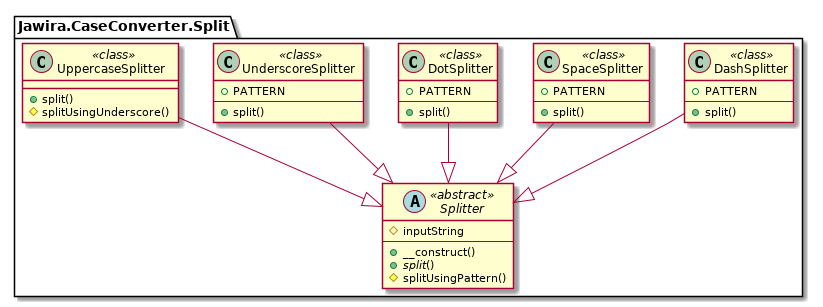

The diagram above was rendered by PlantUML. Its source (embedded in the PNG):
@startuml
namespace Jawira.CaseConverter.Split  {
	class DashSplitter << class >> {
		+PATTERN
		--
		+split()
	}
	abstract Splitter << abstract >> {
		#inputString
		--
		+__construct()
		+<i>split</i>()
		#splitUsingPattern()
	}
	class SpaceSplitter << class >> {
		+PATTERN
		--
		+split()
	}
	class DotSplitter << class >> {
		+PATTERN
		--
		+split()
	}
	class UnderscoreSplitter << class >> {
		+PATTERN
		--
		+split()
	}
	class UppercaseSplitter << class >> {
		+split()
		#splitUsingUnderscore()
	}
}
Jawira.CaseConverter.Split.DashSplitter --|> Jawira.CaseConverter.Split.Splitter
Jawira.CaseConverter.Split.SpaceSplitter --|> Jawira.CaseConverter.Split.Splitter
Jawira.CaseConverter.Split.DotSplitter --|> Jawira.CaseConverter.Split.Splitter
Jawira.CaseConverter.Split.UnderscoreSplitter --|> Jawira.CaseConverter.Split.Splitter
Jawira.CaseConverter.Split.UppercaseSplitter --|> Jawira.CaseConverter.Split.Splitter
@enduml